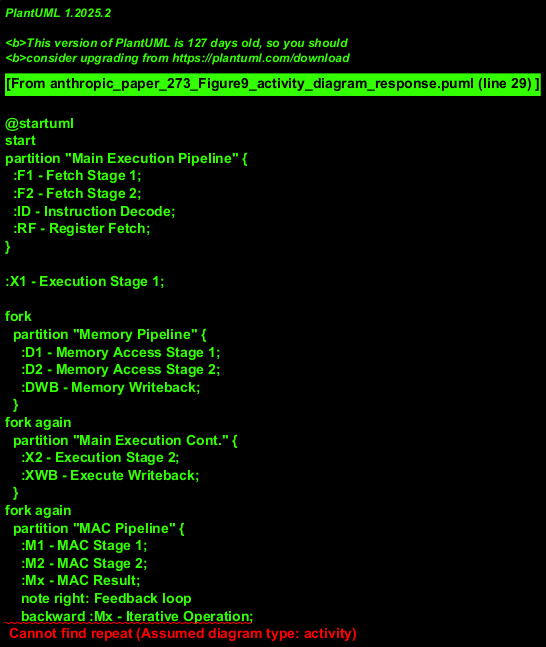

The diagram above was rendered by PlantUML. Its source (embedded in the PNG):
@startuml
start
partition "Main Execution Pipeline" {
  :F1 - Fetch Stage 1;
  :F2 - Fetch Stage 2;
  :ID - Instruction Decode;
  :RF - Register Fetch;
}

:X1 - Execution Stage 1;

fork
  partition "Memory Pipeline" {
    :D1 - Memory Access Stage 1;
    :D2 - Memory Access Stage 2;
    :DWB - Memory Writeback;
  }
fork again
  partition "Main Execution Cont." {
    :X2 - Execution Stage 2;
    :XWB - Execute Writeback;
  }
fork again
  partition "MAC Pipeline" {
    :M1 - MAC Stage 1;
    :M2 - MAC Stage 2;
    :Mx - MAC Result;
    note right: Feedback loop
    backward :Mx - Iterative Operation;
  }
end fork
stop

note "Pipeline stages may execute in parallel" as N1
@enduml